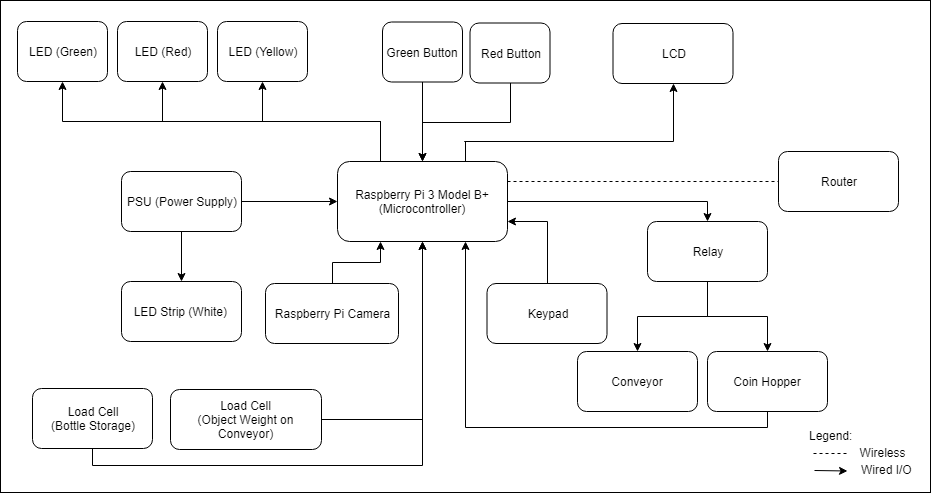

The diagram above was exported from draw.io. Its source (the exported page's mxGraphModel, read from the mxfile embedded in the PNG):
<mxGraphModel dx="1426" dy="846" grid="0" gridSize="10" guides="0" tooltips="1" connect="1" arrows="1" fold="1" page="0" pageScale="1" pageWidth="850" pageHeight="1100" math="0" shadow="0">
  <root>
    <mxCell id="0" />
    <mxCell id="1" parent="0" />
    <mxCell id="aCmMVO_DV9bFU8KFJ0Hz-72" value="" style="rounded=0;whiteSpace=wrap;html=1;" vertex="1" parent="1">
      <mxGeometry x="23" y="149" width="930" height="492" as="geometry" />
    </mxCell>
    <mxCell id="aCmMVO_DV9bFU8KFJ0Hz-36" style="edgeStyle=orthogonalEdgeStyle;rounded=0;orthogonalLoop=1;jettySize=auto;html=1;entryX=0.5;entryY=0;entryDx=0;entryDy=0;" edge="1" parent="1" source="aCmMVO_DV9bFU8KFJ0Hz-1" target="aCmMVO_DV9bFU8KFJ0Hz-4">
      <mxGeometry relative="1" as="geometry" />
    </mxCell>
    <mxCell id="aCmMVO_DV9bFU8KFJ0Hz-41" style="edgeStyle=orthogonalEdgeStyle;rounded=0;orthogonalLoop=1;jettySize=auto;html=1;exitX=0.25;exitY=0;exitDx=0;exitDy=0;entryX=0.5;entryY=1;entryDx=0;entryDy=0;" edge="1" parent="1" source="aCmMVO_DV9bFU8KFJ0Hz-1" target="aCmMVO_DV9bFU8KFJ0Hz-7">
      <mxGeometry relative="1" as="geometry" />
    </mxCell>
    <mxCell id="aCmMVO_DV9bFU8KFJ0Hz-42" style="edgeStyle=orthogonalEdgeStyle;rounded=0;orthogonalLoop=1;jettySize=auto;html=1;exitX=0.25;exitY=0;exitDx=0;exitDy=0;entryX=0.5;entryY=1;entryDx=0;entryDy=0;" edge="1" parent="1" source="aCmMVO_DV9bFU8KFJ0Hz-1" target="aCmMVO_DV9bFU8KFJ0Hz-9">
      <mxGeometry relative="1" as="geometry" />
    </mxCell>
    <mxCell id="aCmMVO_DV9bFU8KFJ0Hz-43" style="edgeStyle=orthogonalEdgeStyle;rounded=0;orthogonalLoop=1;jettySize=auto;html=1;exitX=0.25;exitY=0;exitDx=0;exitDy=0;entryX=0.5;entryY=1;entryDx=0;entryDy=0;" edge="1" parent="1" source="aCmMVO_DV9bFU8KFJ0Hz-1" target="aCmMVO_DV9bFU8KFJ0Hz-8">
      <mxGeometry relative="1" as="geometry" />
    </mxCell>
    <mxCell id="aCmMVO_DV9bFU8KFJ0Hz-53" style="edgeStyle=orthogonalEdgeStyle;rounded=0;orthogonalLoop=1;jettySize=auto;html=1;exitX=0.75;exitY=0;exitDx=0;exitDy=0;entryX=0.5;entryY=1;entryDx=0;entryDy=0;" edge="1" parent="1" source="aCmMVO_DV9bFU8KFJ0Hz-1" target="aCmMVO_DV9bFU8KFJ0Hz-2">
      <mxGeometry relative="1" as="geometry">
        <Array as="points">
          <mxPoint x="487" y="290" />
          <mxPoint x="695" y="290" />
        </Array>
      </mxGeometry>
    </mxCell>
    <mxCell id="aCmMVO_DV9bFU8KFJ0Hz-1" value="Raspberry Pi 3 Model B+&lt;br&gt;(Microcontroller)&lt;br&gt;" style="rounded=1;whiteSpace=wrap;html=1;" vertex="1" parent="1">
      <mxGeometry x="360" y="310" width="170" height="80" as="geometry" />
    </mxCell>
    <mxCell id="aCmMVO_DV9bFU8KFJ0Hz-2" value="LCD" style="rounded=1;whiteSpace=wrap;html=1;" vertex="1" parent="1">
      <mxGeometry x="635.5" y="172" width="120" height="60" as="geometry" />
    </mxCell>
    <mxCell id="aCmMVO_DV9bFU8KFJ0Hz-32" style="edgeStyle=orthogonalEdgeStyle;rounded=0;orthogonalLoop=1;jettySize=auto;html=1;entryX=0.5;entryY=0;entryDx=0;entryDy=0;" edge="1" parent="1" source="aCmMVO_DV9bFU8KFJ0Hz-4" target="aCmMVO_DV9bFU8KFJ0Hz-5">
      <mxGeometry relative="1" as="geometry" />
    </mxCell>
    <mxCell id="aCmMVO_DV9bFU8KFJ0Hz-33" style="edgeStyle=orthogonalEdgeStyle;rounded=0;orthogonalLoop=1;jettySize=auto;html=1;exitX=0.5;exitY=1;exitDx=0;exitDy=0;entryX=0.5;entryY=0;entryDx=0;entryDy=0;" edge="1" parent="1" source="aCmMVO_DV9bFU8KFJ0Hz-4" target="aCmMVO_DV9bFU8KFJ0Hz-12">
      <mxGeometry relative="1" as="geometry" />
    </mxCell>
    <mxCell id="aCmMVO_DV9bFU8KFJ0Hz-4" value="Relay" style="rounded=1;whiteSpace=wrap;html=1;" vertex="1" parent="1">
      <mxGeometry x="670" y="370" width="120" height="60" as="geometry" />
    </mxCell>
    <mxCell id="aCmMVO_DV9bFU8KFJ0Hz-5" value="Conveyor" style="rounded=1;whiteSpace=wrap;html=1;" vertex="1" parent="1">
      <mxGeometry x="600" y="500" width="120" height="60" as="geometry" />
    </mxCell>
    <mxCell id="aCmMVO_DV9bFU8KFJ0Hz-6" value="LED Strip (White)&amp;nbsp;" style="rounded=1;whiteSpace=wrap;html=1;" vertex="1" parent="1">
      <mxGeometry x="144" y="430" width="120" height="60" as="geometry" />
    </mxCell>
    <mxCell id="aCmMVO_DV9bFU8KFJ0Hz-7" value="LED (Green)" style="rounded=1;whiteSpace=wrap;html=1;" vertex="1" parent="1">
      <mxGeometry x="40" y="170" width="90" height="60" as="geometry" />
    </mxCell>
    <mxCell id="aCmMVO_DV9bFU8KFJ0Hz-8" value="LED (Yellow)" style="rounded=1;whiteSpace=wrap;html=1;" vertex="1" parent="1">
      <mxGeometry x="240" y="170" width="90" height="60" as="geometry" />
    </mxCell>
    <mxCell id="aCmMVO_DV9bFU8KFJ0Hz-9" value="LED (Red)" style="rounded=1;whiteSpace=wrap;html=1;" vertex="1" parent="1">
      <mxGeometry x="140" y="170" width="90" height="60" as="geometry" />
    </mxCell>
    <mxCell id="aCmMVO_DV9bFU8KFJ0Hz-50" style="edgeStyle=orthogonalEdgeStyle;rounded=0;orthogonalLoop=1;jettySize=auto;html=1;entryX=0.75;entryY=1;entryDx=0;entryDy=0;" edge="1" parent="1" source="aCmMVO_DV9bFU8KFJ0Hz-12" target="aCmMVO_DV9bFU8KFJ0Hz-1">
      <mxGeometry relative="1" as="geometry">
        <Array as="points">
          <mxPoint x="790" y="576" />
          <mxPoint x="488" y="576" />
        </Array>
      </mxGeometry>
    </mxCell>
    <mxCell id="aCmMVO_DV9bFU8KFJ0Hz-12" value="Coin Hopper" style="rounded=1;whiteSpace=wrap;html=1;" vertex="1" parent="1">
      <mxGeometry x="730" y="500" width="120" height="60" as="geometry" />
    </mxCell>
    <mxCell id="aCmMVO_DV9bFU8KFJ0Hz-14" style="edgeStyle=orthogonalEdgeStyle;rounded=0;orthogonalLoop=1;jettySize=auto;html=1;entryX=0.5;entryY=0;entryDx=0;entryDy=0;" edge="1" parent="1" source="aCmMVO_DV9bFU8KFJ0Hz-13" target="aCmMVO_DV9bFU8KFJ0Hz-6">
      <mxGeometry relative="1" as="geometry" />
    </mxCell>
    <mxCell id="aCmMVO_DV9bFU8KFJ0Hz-49" style="edgeStyle=orthogonalEdgeStyle;rounded=0;orthogonalLoop=1;jettySize=auto;html=1;entryX=0;entryY=0.5;entryDx=0;entryDy=0;" edge="1" parent="1" source="aCmMVO_DV9bFU8KFJ0Hz-13" target="aCmMVO_DV9bFU8KFJ0Hz-1">
      <mxGeometry relative="1" as="geometry" />
    </mxCell>
    <mxCell id="aCmMVO_DV9bFU8KFJ0Hz-13" value="PSU (Power Supply)" style="rounded=1;whiteSpace=wrap;html=1;" vertex="1" parent="1">
      <mxGeometry x="144" y="320" width="120" height="60" as="geometry" />
    </mxCell>
    <mxCell id="aCmMVO_DV9bFU8KFJ0Hz-24" value="Router" style="rounded=1;whiteSpace=wrap;html=1;" vertex="1" parent="1">
      <mxGeometry x="801" y="300" width="120" height="60" as="geometry" />
    </mxCell>
    <mxCell id="aCmMVO_DV9bFU8KFJ0Hz-51" style="edgeStyle=orthogonalEdgeStyle;rounded=0;orthogonalLoop=1;jettySize=auto;html=1;entryX=0.5;entryY=0;entryDx=0;entryDy=0;" edge="1" parent="1" source="aCmMVO_DV9bFU8KFJ0Hz-26" target="aCmMVO_DV9bFU8KFJ0Hz-1">
      <mxGeometry relative="1" as="geometry" />
    </mxCell>
    <mxCell id="aCmMVO_DV9bFU8KFJ0Hz-26" value="Green Button" style="rounded=1;whiteSpace=wrap;html=1;" vertex="1" parent="1">
      <mxGeometry x="405" y="170.5" width="80" height="60" as="geometry" />
    </mxCell>
    <mxCell id="aCmMVO_DV9bFU8KFJ0Hz-52" style="edgeStyle=orthogonalEdgeStyle;rounded=0;orthogonalLoop=1;jettySize=auto;html=1;entryX=0.5;entryY=0;entryDx=0;entryDy=0;" edge="1" parent="1" source="aCmMVO_DV9bFU8KFJ0Hz-27" target="aCmMVO_DV9bFU8KFJ0Hz-1">
      <mxGeometry relative="1" as="geometry" />
    </mxCell>
    <mxCell id="aCmMVO_DV9bFU8KFJ0Hz-27" value="Red Button" style="rounded=1;whiteSpace=wrap;html=1;" vertex="1" parent="1">
      <mxGeometry x="492.5" y="171.5" width="80" height="60" as="geometry" />
    </mxCell>
    <mxCell id="aCmMVO_DV9bFU8KFJ0Hz-38" style="edgeStyle=orthogonalEdgeStyle;rounded=0;orthogonalLoop=1;jettySize=auto;html=1;entryX=0.25;entryY=1;entryDx=0;entryDy=0;" edge="1" parent="1" source="aCmMVO_DV9bFU8KFJ0Hz-37" target="aCmMVO_DV9bFU8KFJ0Hz-1">
      <mxGeometry relative="1" as="geometry" />
    </mxCell>
    <mxCell id="aCmMVO_DV9bFU8KFJ0Hz-37" value="Raspberry Pi Camera" style="rounded=1;whiteSpace=wrap;html=1;" vertex="1" parent="1">
      <mxGeometry x="288" y="432" width="133" height="60" as="geometry" />
    </mxCell>
    <mxCell id="aCmMVO_DV9bFU8KFJ0Hz-40" value="" style="endArrow=none;dashed=1;html=1;exitX=1;exitY=0.25;exitDx=0;exitDy=0;entryX=0;entryY=0.5;entryDx=0;entryDy=0;" edge="1" parent="1" source="aCmMVO_DV9bFU8KFJ0Hz-1" target="aCmMVO_DV9bFU8KFJ0Hz-24">
      <mxGeometry width="50" height="50" relative="1" as="geometry">
        <mxPoint x="640" y="298" as="sourcePoint" />
        <mxPoint x="690" y="248" as="targetPoint" />
      </mxGeometry>
    </mxCell>
    <mxCell id="aCmMVO_DV9bFU8KFJ0Hz-55" style="edgeStyle=orthogonalEdgeStyle;rounded=0;orthogonalLoop=1;jettySize=auto;html=1;entryX=1;entryY=0.75;entryDx=0;entryDy=0;" edge="1" parent="1" source="aCmMVO_DV9bFU8KFJ0Hz-54" target="aCmMVO_DV9bFU8KFJ0Hz-1">
      <mxGeometry relative="1" as="geometry" />
    </mxCell>
    <mxCell id="aCmMVO_DV9bFU8KFJ0Hz-54" value="Keypad" style="rounded=1;whiteSpace=wrap;html=1;" vertex="1" parent="1">
      <mxGeometry x="509.5" y="432" width="120" height="60" as="geometry" />
    </mxCell>
    <mxCell id="aCmMVO_DV9bFU8KFJ0Hz-59" value="Legend:" style="text;html=1;resizable=0;points=[];autosize=1;align=left;verticalAlign=top;spacingTop=-4;" vertex="1" parent="1">
      <mxGeometry x="829.5" y="575" width="53" height="14" as="geometry" />
    </mxCell>
    <mxCell id="aCmMVO_DV9bFU8KFJ0Hz-61" value="" style="endArrow=classic;html=1;" edge="1" parent="1">
      <mxGeometry width="50" height="50" relative="1" as="geometry">
        <mxPoint x="837" y="619" as="sourcePoint" />
        <mxPoint x="870" y="619.5" as="targetPoint" />
      </mxGeometry>
    </mxCell>
    <mxCell id="aCmMVO_DV9bFU8KFJ0Hz-62" value="" style="endArrow=none;dashed=1;html=1;" edge="1" parent="1">
      <mxGeometry width="50" height="50" relative="1" as="geometry">
        <mxPoint x="836" y="602" as="sourcePoint" />
        <mxPoint x="872" y="602" as="targetPoint" />
      </mxGeometry>
    </mxCell>
    <mxCell id="aCmMVO_DV9bFU8KFJ0Hz-64" value="Wireless" style="text;html=1;strokeColor=none;fillColor=none;align=center;verticalAlign=middle;whiteSpace=wrap;rounded=0;" vertex="1" parent="1">
      <mxGeometry x="885.5" y="590.5" width="40" height="20" as="geometry" />
    </mxCell>
    <mxCell id="aCmMVO_DV9bFU8KFJ0Hz-65" value="Wired I/O" style="text;html=1;resizable=0;points=[];autosize=1;align=left;verticalAlign=top;spacingTop=-4;" vertex="1" parent="1">
      <mxGeometry x="882" y="609" width="61" height="14" as="geometry" />
    </mxCell>
    <mxCell id="aCmMVO_DV9bFU8KFJ0Hz-71" style="edgeStyle=orthogonalEdgeStyle;rounded=0;orthogonalLoop=1;jettySize=auto;html=1;entryX=0.5;entryY=1;entryDx=0;entryDy=0;" edge="1" parent="1" source="aCmMVO_DV9bFU8KFJ0Hz-67" target="aCmMVO_DV9bFU8KFJ0Hz-1">
      <mxGeometry relative="1" as="geometry">
        <Array as="points">
          <mxPoint x="115" y="614" />
          <mxPoint x="445" y="614" />
        </Array>
      </mxGeometry>
    </mxCell>
    <mxCell id="aCmMVO_DV9bFU8KFJ0Hz-67" value="Load Cell&lt;br&gt;(Bottle Storage)&lt;br&gt;" style="rounded=1;whiteSpace=wrap;html=1;" vertex="1" parent="1">
      <mxGeometry x="55" y="537" width="120" height="60" as="geometry" />
    </mxCell>
    <mxCell id="aCmMVO_DV9bFU8KFJ0Hz-70" style="edgeStyle=orthogonalEdgeStyle;rounded=0;orthogonalLoop=1;jettySize=auto;html=1;entryX=0.5;entryY=1;entryDx=0;entryDy=0;" edge="1" parent="1" source="aCmMVO_DV9bFU8KFJ0Hz-68" target="aCmMVO_DV9bFU8KFJ0Hz-1">
      <mxGeometry relative="1" as="geometry" />
    </mxCell>
    <mxCell id="aCmMVO_DV9bFU8KFJ0Hz-68" value="&lt;span&gt;Load Cell&lt;/span&gt;&lt;br&gt;&lt;span&gt;(Object Weight on Conveyor)&lt;/span&gt;" style="rounded=1;whiteSpace=wrap;html=1;" vertex="1" parent="1">
      <mxGeometry x="193" y="538" width="151" height="60" as="geometry" />
    </mxCell>
  </root>
</mxGraphModel>